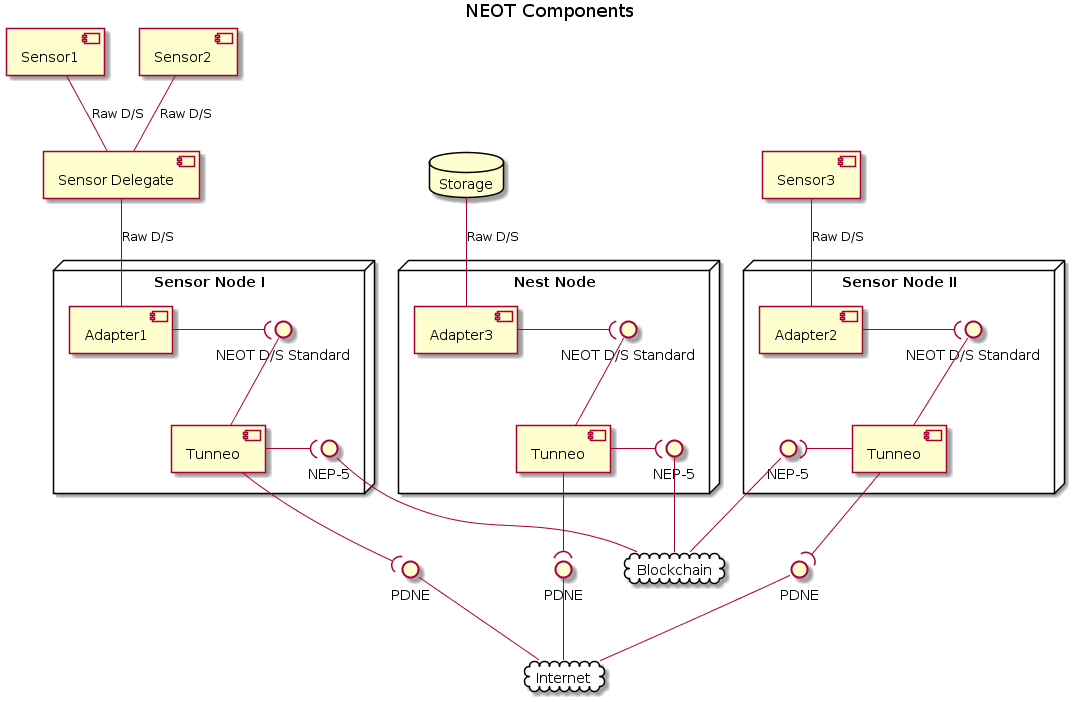

The diagram above was rendered by PlantUML. Its source (embedded in the PNG):
@startuml
skinparam componentStyle uml2

title NEOT Components

component [Sensor1] as S1
component [Sensor2] as S2
component [Sensor Delegate] as SD
component [Sensor3] as S3

cloud Internet {
}
cloud Blockchain {
}

node "Sensor Node I" as NN1 {
    [Adapter1] as A1
    interface "NEOT D/S Standard" as ProtNEOT1
    interface "NEP-5" as NEP1
    [Tunneo] as TN1
}
    
    interface "PDNE" as PDNE1

node "Sensor Node II" as NN2 {
    [Adapter2] as A2
    interface "NEOT D/S Standard" as ProtNEOT2
    [Tunneo] as TN2

    interface "NEP-5" as NEP2
}
    interface "PDNE" as PDNE2

S1 -d- SD: Raw D/S
S2 -d- SD: Raw D/S
SD -d- A1: Raw D/S
A1 -r-( ProtNEOT1
TN1 -u- ProtNEOT1
TN1 -d-( PDNE1
TN1 -( NEP1


S3 -d- A2: Raw D/S
A2 -r-( ProtNEOT2
TN2 -u- ProtNEOT2
TN2 -d-( PDNE2
TN2 -( NEP2

database "Storage" as SR1

node "Nest Node" as NN3 {
    [Adapter3] as A3
    interface "NEOT D/S Standard" as ProtNEOT3
    [Tunneo] as TN3
    interface "NEP-5" as NEP3
}

interface "PDNE" as PDNE3

SR1 -d- A3: Raw D/S
A3 -r-( ProtNEOT3
TN3 -u- ProtNEOT3
TN3 -d-( PDNE3
TN3 -r-( NEP3

PDNE1 -down- Internet
PDNE2 -down- Internet
PDNE3 -down- Internet

NEP1 -down- Blockchain
NEP2 -down- Blockchain
NEP3 -down- Blockchain
@enduml